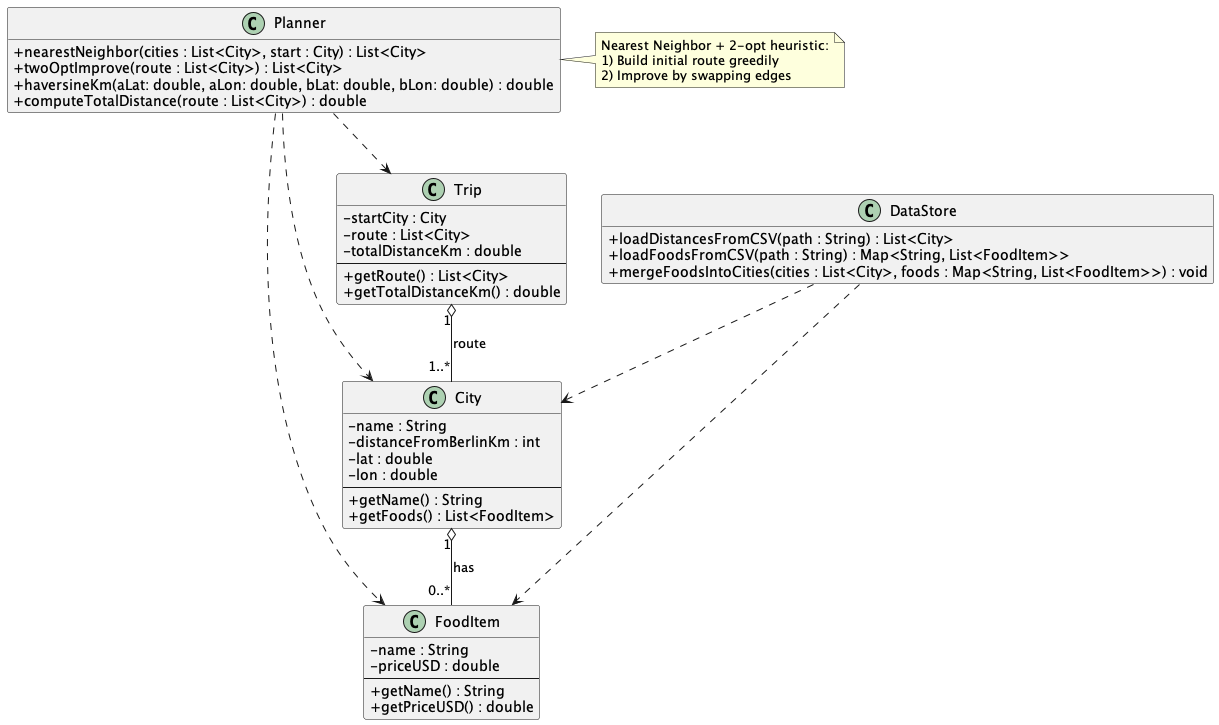

The diagram above was rendered by PlantUML. Its source (embedded in the PNG):
@startuml
skinparam classAttributeIconSize 0
hide empty members

class City {
  - name : String
  - distanceFromBerlinKm : int
  - lat : double
  - lon : double
  --
  + getName() : String
  + getFoods() : List<FoodItem>
}

class FoodItem {
  - name : String
  - priceUSD : double
  --
  + getName() : String
  + getPriceUSD() : double
}

class Trip {
  - startCity : City
  - route : List<City>
  - totalDistanceKm : double
  --
  + getRoute() : List<City>
  + getTotalDistanceKm() : double
}

class Planner {
  + nearestNeighbor(cities : List<City>, start : City) : List<City>
  + twoOptImprove(route : List<City>) : List<City>
  + haversineKm(aLat: double, aLon: double, bLat: double, bLon: double) : double
  + computeTotalDistance(route : List<City>) : double
}

class DataStore {
  + loadDistancesFromCSV(path : String) : List<City>
  + loadFoodsFromCSV(path : String) : Map<String, List<FoodItem>>
  + mergeFoodsIntoCities(cities : List<City>, foods : Map<String, List<FoodItem>>) : void
}

City "1" o-- "0..*" FoodItem : has
Trip "1" o-- "1..*" City : route
Planner ..> City
Planner ..> Trip
Planner ..> FoodItem
DataStore ..> City
DataStore ..> FoodItem

note right of Planner
Nearest Neighbor + 2-opt heuristic:
1) Build initial route greedily
2) Improve by swapping edges
end note
@enduml